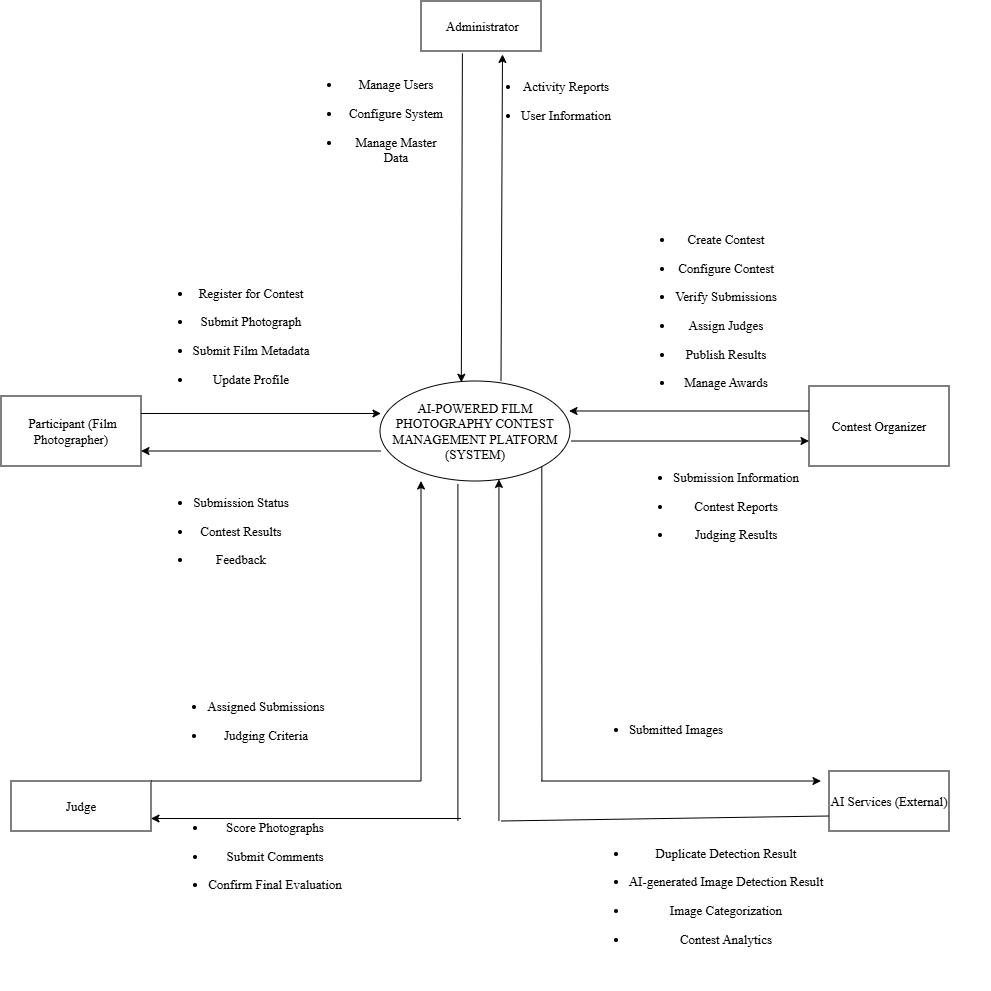

The diagram above was exported from draw.io. Its source (the exported page's mxGraphModel, read from the mxfile embedded in the PNG):
<mxGraphModel dx="2887" dy="2293" grid="1" gridSize="10" guides="1" tooltips="1" connect="1" arrows="1" fold="1" page="1" pageScale="1" pageWidth="827" pageHeight="1169" math="0" shadow="0">
  <root>
    <mxCell id="0" />
    <mxCell id="1" parent="0" />
    <mxCell id="jtQRequDbWUhplEpxIeJ-4" parent="1" style="ellipse;whiteSpace=wrap;html=1;shapeInside=1;fontFamily=Times New Roman;fontSize=13;" value="AI-POWERED FILM PHOTOGRAPHY CONTEST MANAGEMENT PLATFORM (SYSTEM)" vertex="1">
      <mxGeometry height="100" width="190" x="319" y="360" as="geometry" />
    </mxCell>
    <mxCell id="jtQRequDbWUhplEpxIeJ-5" parent="1" style="rounded=0;whiteSpace=wrap;html=1;fontFamily=Times New Roman;fontSize=13;" value="&lt;font&gt;&amp;nbsp;Administrator&lt;/font&gt;" vertex="1">
      <mxGeometry height="50" width="120" x="360" y="-20" as="geometry" />
    </mxCell>
    <mxCell id="jtQRequDbWUhplEpxIeJ-6" edge="1" parent="1" style="endArrow=classic;html=1;rounded=0;fontFamily=Times New Roman;fontSize=13;entryX=0.679;entryY=1.069;entryDx=0;entryDy=0;entryPerimeter=0;" target="jtQRequDbWUhplEpxIeJ-5" value="">
      <mxGeometry height="50" relative="1" width="50" as="geometry">
        <mxPoint x="440" y="360" as="sourcePoint" />
        <mxPoint x="433.68" y="30" as="targetPoint" />
      </mxGeometry>
    </mxCell>
    <mxCell id="jtQRequDbWUhplEpxIeJ-8" edge="1" parent="1" source="jtQRequDbWUhplEpxIeJ-5" style="endArrow=classic;html=1;rounded=0;entryX=0.428;entryY=0.013;entryDx=0;entryDy=0;entryPerimeter=0;fontFamily=Times New Roman;fontSize=13;exitX=0.345;exitY=1.046;exitDx=0;exitDy=0;exitPerimeter=0;" target="jtQRequDbWUhplEpxIeJ-4" value="">
      <mxGeometry height="50" relative="1" width="50" as="geometry">
        <mxPoint x="400" y="80" as="sourcePoint" />
        <mxPoint x="530" y="90" as="targetPoint" />
      </mxGeometry>
    </mxCell>
    <mxCell id="jtQRequDbWUhplEpxIeJ-10" parent="1" style="text;html=1;whiteSpace=wrap;strokeColor=none;fillColor=none;align=center;verticalAlign=middle;rounded=0;fontFamily=Times New Roman;fontSize=13;" value="&lt;li&gt;&lt;p data-path-to-node=&quot;5,0,1,0,0&quot;&gt;Manage Users&lt;/p&gt;&lt;/li&gt;&lt;li&gt;&lt;p data-path-to-node=&quot;5,0,1,1,0&quot;&gt;Configure System&lt;/p&gt;&lt;/li&gt;&lt;li&gt;&lt;p data-path-to-node=&quot;5,0,1,2,0&quot;&gt;Manage Master Data&lt;/p&gt;&lt;/li&gt;" vertex="1">
      <mxGeometry height="80" width="110" x="280" y="60" as="geometry" />
    </mxCell>
    <mxCell id="jtQRequDbWUhplEpxIeJ-11" parent="1" style="text;html=1;whiteSpace=wrap;strokeColor=none;fillColor=none;align=center;verticalAlign=middle;rounded=0;fontFamily=Times New Roman;fontSize=13;" value="&lt;li&gt;&lt;p data-path-to-node=&quot;5,1,1,0,0&quot;&gt;Activity Reports&lt;/p&gt;&lt;/li&gt;&lt;li&gt;&lt;p data-path-to-node=&quot;5,1,1,1,0&quot;&gt;User Information&lt;/p&gt;&lt;/li&gt;" vertex="1">
      <mxGeometry height="80" width="110" x="450" y="40" as="geometry" />
    </mxCell>
    <mxCell id="jtQRequDbWUhplEpxIeJ-12" parent="1" style="rounded=0;whiteSpace=wrap;html=1;fontFamily=Times New Roman;fontSize=13;" value="&amp;nbsp;Participant (Film Photographer)" vertex="1">
      <mxGeometry height="70" width="140" x="-60" y="375" as="geometry" />
    </mxCell>
    <mxCell id="jtQRequDbWUhplEpxIeJ-13" parent="1" style="rounded=0;whiteSpace=wrap;html=1;fontFamily=Times New Roman;fontSize=13;" value="Contest Organizer" vertex="1">
      <mxGeometry height="80" width="140" x="748" y="365" as="geometry" />
    </mxCell>
    <mxCell id="jtQRequDbWUhplEpxIeJ-14" parent="1" style="rounded=0;whiteSpace=wrap;html=1;fontFamily=Times New Roman;fontSize=13;" value="Judge" vertex="1">
      <mxGeometry height="50" width="140" x="-50" y="760" as="geometry" />
    </mxCell>
    <mxCell id="jtQRequDbWUhplEpxIeJ-15" edge="1" parent="1" style="endArrow=classic;html=1;rounded=0;entryX=1;entryY=0.25;entryDx=0;entryDy=0;exitX=0.005;exitY=0.35;exitDx=0;exitDy=0;exitPerimeter=0;fontFamily=Times New Roman;fontSize=13;" value="">
      <mxGeometry height="50" relative="1" width="50" as="geometry">
        <Array as="points" />
        <mxPoint x="319.9499999999998" y="430" as="sourcePoint" />
        <mxPoint x="80" y="430" as="targetPoint" />
      </mxGeometry>
    </mxCell>
    <mxCell id="jtQRequDbWUhplEpxIeJ-16" edge="1" parent="1" source="jtQRequDbWUhplEpxIeJ-12" style="endArrow=classic;html=1;rounded=0;exitX=1;exitY=0.25;exitDx=0;exitDy=0;fontFamily=Times New Roman;fontSize=13;" value="">
      <mxGeometry height="50" relative="1" width="50" as="geometry">
        <mxPoint x="80" y="378.82" as="sourcePoint" />
        <mxPoint x="320" y="392.5" as="targetPoint" />
      </mxGeometry>
    </mxCell>
    <mxCell id="jtQRequDbWUhplEpxIeJ-17" edge="1" parent="1" style="endArrow=classic;html=1;rounded=0;entryX=0.994;entryY=0.423;entryDx=0;entryDy=0;entryPerimeter=0;fontFamily=Times New Roman;fontSize=13;" value="">
      <mxGeometry height="50" relative="1" width="50" as="geometry">
        <Array as="points" />
        <mxPoint x="748" y="390" as="sourcePoint" />
        <mxPoint x="508.0000000000001" y="390.00000000000017" as="targetPoint" />
      </mxGeometry>
    </mxCell>
    <mxCell id="jtQRequDbWUhplEpxIeJ-18" edge="1" parent="1" style="endArrow=classic;html=1;rounded=0;entryX=0.058;entryY=0.8;entryDx=0;entryDy=0;entryPerimeter=0;fontFamily=Times New Roman;fontSize=13;" value="">
      <mxGeometry height="50" relative="1" width="50" as="geometry">
        <mxPoint x="510" y="420" as="sourcePoint" />
        <mxPoint x="748" y="420" as="targetPoint" />
      </mxGeometry>
    </mxCell>
    <mxCell id="jtQRequDbWUhplEpxIeJ-19" edge="1" parent="1" style="endArrow=classic;html=1;rounded=0;fontFamily=Times New Roman;fontSize=13;" value="">
      <mxGeometry height="50" relative="1" width="50" as="geometry">
        <Array as="points">
          <mxPoint x="360" y="490" />
        </Array>
        <mxPoint x="360" y="680" as="sourcePoint" />
        <mxPoint x="360" y="460" as="targetPoint" />
      </mxGeometry>
    </mxCell>
    <mxCell id="jtQRequDbWUhplEpxIeJ-20" edge="1" parent="1" style="endArrow=classic;html=1;rounded=0;fontFamily=Times New Roman;fontSize=13;entryX=1;entryY=0.75;entryDx=0;entryDy=0;" target="jtQRequDbWUhplEpxIeJ-14" value="">
      <mxGeometry height="50" relative="1" width="50" as="geometry">
        <mxPoint x="400" y="797.5" as="sourcePoint" />
        <mxPoint x="400" y="660" as="targetPoint" />
      </mxGeometry>
    </mxCell>
    <mxCell id="jtQRequDbWUhplEpxIeJ-21" parent="1" style="text;html=1;whiteSpace=wrap;strokeColor=none;fillColor=none;align=center;verticalAlign=middle;rounded=0;fontFamily=Times New Roman;fontSize=13;" value="&lt;li&gt;&lt;p data-path-to-node=&quot;8,0,1,0,0&quot;&gt;Register for Contest&lt;/p&gt;&lt;/li&gt;&lt;li&gt;&lt;p data-path-to-node=&quot;8,0,1,1,0&quot;&gt;Submit Photograph&lt;/p&gt;&lt;/li&gt;&lt;li&gt;&lt;p data-path-to-node=&quot;8,0,1,2,0&quot;&gt;Submit Film Metadata&lt;/p&gt;&lt;/li&gt;&lt;li&gt;&lt;p data-path-to-node=&quot;8,0,1,3,0&quot;&gt;Update Profile&lt;/p&gt;&lt;/li&gt;" vertex="1">
      <mxGeometry height="10" width="180" x="100" y="310" as="geometry" />
    </mxCell>
    <mxCell id="jtQRequDbWUhplEpxIeJ-22" parent="1" style="text;html=1;whiteSpace=wrap;strokeColor=none;fillColor=none;align=center;verticalAlign=middle;rounded=0;fontFamily=Times New Roman;fontSize=13;" value="&lt;li&gt;&lt;p data-path-to-node=&quot;8,1,1,0,0&quot;&gt;Submission Status&lt;/p&gt;&lt;/li&gt;&lt;li&gt;&lt;p data-path-to-node=&quot;8,1,1,1,0&quot;&gt;Contest Results&lt;/p&gt;&lt;/li&gt;&lt;li&gt;&lt;p data-path-to-node=&quot;8,1,1,2,0&quot;&gt;Feedback&lt;/p&gt;&lt;/li&gt;" vertex="1">
      <mxGeometry height="80" width="180" x="90" y="470" as="geometry" />
    </mxCell>
    <mxCell id="jtQRequDbWUhplEpxIeJ-23" parent="1" style="text;html=1;whiteSpace=wrap;strokeColor=none;fillColor=none;align=center;verticalAlign=middle;rounded=0;fontFamily=Times New Roman;fontSize=13;" value="&lt;li&gt;&lt;p data-path-to-node=&quot;11,0,1,0,0&quot;&gt;Create Contest&lt;/p&gt;&lt;/li&gt;&lt;li&gt;&lt;p data-path-to-node=&quot;11,0,1,1,0&quot;&gt;Configure Contest&lt;/p&gt;&lt;/li&gt;&lt;li&gt;&lt;p data-path-to-node=&quot;11,0,1,2,0&quot;&gt;Verify Submissions&lt;/p&gt;&lt;/li&gt;&lt;li&gt;&lt;p data-path-to-node=&quot;11,0,1,3,0&quot;&gt;Assign Judges&lt;/p&gt;&lt;/li&gt;&lt;li&gt;&lt;p data-path-to-node=&quot;11,0,1,4,0&quot;&gt;Publish Results&lt;/p&gt;&lt;/li&gt;&lt;li&gt;&lt;p data-path-to-node=&quot;11,0,1,5,0&quot;&gt;Manage Awards&lt;/p&gt;&lt;/li&gt;" vertex="1">
      <mxGeometry height="150" width="530" x="400" y="215" as="geometry" />
    </mxCell>
    <mxCell id="jtQRequDbWUhplEpxIeJ-25" parent="1" style="text;html=1;whiteSpace=wrap;strokeColor=none;fillColor=none;align=center;verticalAlign=middle;rounded=0;fontFamily=Times New Roman;fontSize=13;" value="&lt;li&gt;&lt;p data-path-to-node=&quot;11,1,1,0,0&quot;&gt;Submission Information&lt;/p&gt;&lt;/li&gt;&lt;li&gt;&lt;p data-path-to-node=&quot;11,1,1,1,0&quot;&gt;Contest Reports&lt;/p&gt;&lt;/li&gt;&lt;li&gt;&lt;p data-path-to-node=&quot;11,1,1,2,0&quot;&gt;Judging Results&lt;/p&gt;&lt;/li&gt;" vertex="1">
      <mxGeometry height="30" width="130" x="610" y="470" as="geometry" />
    </mxCell>
    <mxCell id="jtQRequDbWUhplEpxIeJ-26" parent="1" style="text;html=1;whiteSpace=wrap;strokeColor=none;fillColor=none;align=center;verticalAlign=middle;rounded=0;fontFamily=Times New Roman;fontSize=13;" value="&lt;li&gt;&lt;p data-path-to-node=&quot;14,0,1,0,0&quot;&gt;Score Photographs&lt;/p&gt;&lt;/li&gt;&lt;li&gt;&lt;p data-path-to-node=&quot;14,0,1,1,0&quot;&gt;Submit Comments&lt;/p&gt;&lt;/li&gt;&lt;li&gt;&lt;p data-path-to-node=&quot;14,0,1,2,0&quot;&gt;Confirm Final Evaluation&lt;/p&gt;&lt;/li&gt;" vertex="1">
      <mxGeometry height="30" width="210" x="109" y="820" as="geometry" />
    </mxCell>
    <mxCell id="jtQRequDbWUhplEpxIeJ-27" parent="1" style="text;html=1;whiteSpace=wrap;strokeColor=none;fillColor=none;align=center;verticalAlign=middle;rounded=0;fontFamily=Times New Roman;fontSize=13;" value="&lt;li&gt;&lt;p data-path-to-node=&quot;14,1,1,0,0&quot;&gt;Assigned Submissions&lt;/p&gt;&lt;/li&gt;&lt;li&gt;&lt;p data-path-to-node=&quot;14,1,1,1,0&quot;&gt;Judging Criteria&lt;/p&gt;&lt;/li&gt;" vertex="1">
      <mxGeometry height="60" width="150" x="130" y="670" as="geometry" />
    </mxCell>
    <mxCell id="jtQRequDbWUhplEpxIeJ-28" parent="1" style="rounded=0;whiteSpace=wrap;html=1;fontFamily=Times New Roman;fontSize=13;" value="AI Services (External)" vertex="1">
      <mxGeometry height="60" width="120" x="768" y="750" as="geometry" />
    </mxCell>
    <mxCell id="jtQRequDbWUhplEpxIeJ-29" edge="1" parent="1" source="jtQRequDbWUhplEpxIeJ-4" style="endArrow=none;html=1;rounded=0;fontFamily=Times New Roman;fontSize=13;exitX=1;exitY=1;exitDx=0;exitDy=0;" value="">
      <mxGeometry height="50" relative="1" width="50" as="geometry">
        <mxPoint x="480" y="470" as="sourcePoint" />
        <mxPoint x="480.92" y="760" as="targetPoint" />
      </mxGeometry>
    </mxCell>
    <mxCell id="jtQRequDbWUhplEpxIeJ-30" edge="1" parent="1" style="endArrow=classic;html=1;rounded=0;fontFamily=Times New Roman;fontSize=13;" value="">
      <mxGeometry height="50" relative="1" width="50" as="geometry">
        <mxPoint x="480" y="760" as="sourcePoint" />
        <mxPoint x="760" y="760" as="targetPoint" />
      </mxGeometry>
    </mxCell>
    <mxCell id="jtQRequDbWUhplEpxIeJ-31" edge="1" parent="1" source="jtQRequDbWUhplEpxIeJ-28" style="endArrow=none;html=1;rounded=0;fontFamily=Times New Roman;fontSize=13;exitX=0;exitY=0.75;exitDx=0;exitDy=0;" value="">
      <mxGeometry height="50" relative="1" width="50" as="geometry">
        <mxPoint x="900" y="840" as="sourcePoint" />
        <mxPoint x="440" y="800" as="targetPoint" />
      </mxGeometry>
    </mxCell>
    <mxCell id="jtQRequDbWUhplEpxIeJ-32" edge="1" parent="1" style="endArrow=classic;html=1;rounded=0;fontFamily=Times New Roman;fontSize=13;entryX=0.626;entryY=0.984;entryDx=0;entryDy=0;entryPerimeter=0;" target="jtQRequDbWUhplEpxIeJ-4" value="">
      <mxGeometry height="50" relative="1" width="50" as="geometry">
        <mxPoint x="437.94" y="800" as="sourcePoint" />
        <mxPoint x="440" y="470" as="targetPoint" />
      </mxGeometry>
    </mxCell>
    <mxCell id="jtQRequDbWUhplEpxIeJ-34" parent="1" style="text;html=1;whiteSpace=wrap;strokeColor=none;fillColor=none;align=center;verticalAlign=middle;rounded=0;fontFamily=Times New Roman;fontSize=13;" value="&lt;li&gt;&lt;p data-path-to-node=&quot;17,0,1,0,0&quot;&gt;Duplicate Detection Result&lt;/p&gt;&lt;/li&gt;&lt;li&gt;&lt;p data-path-to-node=&quot;17,0,1,1,0&quot;&gt;AI-generated Image Detection Result&lt;/p&gt;&lt;/li&gt;&lt;li&gt;&lt;p data-path-to-node=&quot;17,0,1,2,0&quot;&gt;Image Categorization&lt;/p&gt;&lt;/li&gt;&lt;li&gt;&lt;p data-path-to-node=&quot;17,0,1,3,0&quot;&gt;Contest Analytics&lt;/p&gt;&lt;/li&gt;" vertex="1">
      <mxGeometry height="190" width="210" x="560" y="780" as="geometry" />
    </mxCell>
    <mxCell id="jtQRequDbWUhplEpxIeJ-35" parent="1" style="text;html=1;whiteSpace=wrap;strokeColor=none;fillColor=none;align=center;verticalAlign=middle;rounded=0;fontFamily=Times New Roman;fontSize=13;" value="&lt;br&gt;&lt;ul&gt;&lt;li&gt;Submitted Images&lt;/li&gt;&lt;/ul&gt;" vertex="1">
      <mxGeometry height="30" width="190" x="500" y="685" as="geometry" />
    </mxCell>
    <mxCell id="_6bx771NPpeY6Fwxmlga-7" edge="1" parent="1" style="endArrow=none;html=1;rounded=0;" value="">
      <mxGeometry height="50" relative="1" width="50" as="geometry">
        <mxPoint x="360" y="760" as="sourcePoint" />
        <mxPoint x="360" y="680" as="targetPoint" />
      </mxGeometry>
    </mxCell>
    <mxCell id="_6bx771NPpeY6Fwxmlga-8" edge="1" parent="1" style="endArrow=none;html=1;rounded=0;entryX=0.41;entryY=1.03;entryDx=0;entryDy=0;entryPerimeter=0;" target="jtQRequDbWUhplEpxIeJ-4" value="">
      <mxGeometry height="50" relative="1" width="50" as="geometry">
        <mxPoint x="396.9" y="800" as="sourcePoint" />
        <mxPoint x="490" y="730" as="targetPoint" />
      </mxGeometry>
    </mxCell>
    <mxCell id="_6bx771NPpeY6Fwxmlga-11" edge="1" parent="1" source="jtQRequDbWUhplEpxIeJ-14" style="endArrow=none;html=1;rounded=0;exitX=1;exitY=0;exitDx=0;exitDy=0;" value="">
      <mxGeometry height="50" relative="1" width="50" as="geometry">
        <mxPoint x="440" y="780" as="sourcePoint" />
        <mxPoint x="360" y="760" as="targetPoint" />
      </mxGeometry>
    </mxCell>
  </root>
</mxGraphModel>